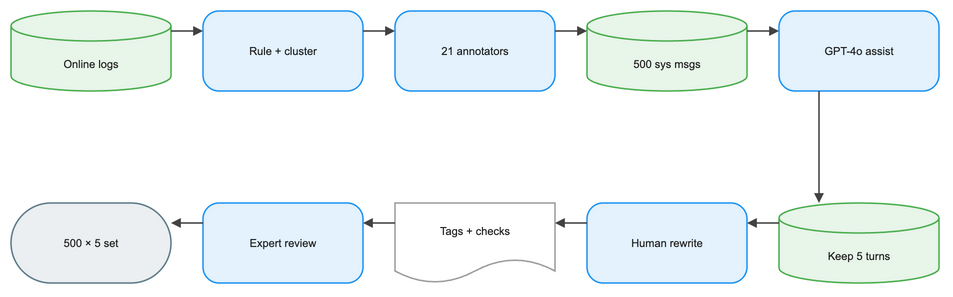

The diagram above was exported from draw.io. Its source (the exported page's mxGraphModel, read from the mxfile embedded in the PNG):
<mxGraphModel dx="1120" dy="720" grid="1" gridSize="8" guides="1" tooltips="1" connect="1" arrows="1" fold="1" page="1" pageScale="1" pageWidth="992" pageHeight="392" math="1" background="#FFFFFF">
  <root>
    <mxCell id="0" />
    <mxCell id="1" parent="0" />
    <mxCell id="2" value="Online logs" style="shape=cylinder3;boundedLbl=1;backgroundOutline=1;size=15;html=1;whiteSpace=wrap;fillColor=#E8F5E9;strokeColor=#4CAF50;strokeWidth=1.5;fontColor=#212121;fontSize=11;fontFamily=Arial, Helvetica, sans-serif;verticalAlign=middle;align=center" vertex="1" parent="1">
      <mxGeometry x="-16" y="40" width="160" height="80" as="geometry" />
    </mxCell>
    <mxCell id="3" value="Rule + cluster" style="rounded=1;arcSize=20;html=1;whiteSpace=wrap;fillColor=#E3F2FD;strokeColor=#2196F3;strokeWidth=1.5;fontColor=#212121;fontSize=11;fontFamily=Arial, Helvetica, sans-serif;verticalAlign=middle;align=center" vertex="1" parent="1">
      <mxGeometry x="176" y="40" width="160" height="80" as="geometry" />
    </mxCell>
    <mxCell id="4" value="21 annotators" style="rounded=1;arcSize=20;html=1;whiteSpace=wrap;fillColor=#E3F2FD;strokeColor=#2196F3;strokeWidth=1.5;fontColor=#212121;fontSize=11;fontFamily=Arial, Helvetica, sans-serif;verticalAlign=middle;align=center" vertex="1" parent="1">
      <mxGeometry x="368" y="40" width="160" height="80" as="geometry" />
    </mxCell>
    <mxCell id="5" value="500 sys msgs" style="shape=cylinder3;boundedLbl=1;backgroundOutline=1;size=15;html=1;whiteSpace=wrap;fillColor=#E8F5E9;strokeColor=#4CAF50;strokeWidth=1.5;fontColor=#212121;fontSize=11;fontFamily=Arial, Helvetica, sans-serif;verticalAlign=middle;align=center" vertex="1" parent="1">
      <mxGeometry x="560" y="40" width="160" height="80" as="geometry" />
    </mxCell>
    <mxCell id="6" value="GPT-4o assist" style="rounded=1;arcSize=20;html=1;whiteSpace=wrap;fillColor=#E3F2FD;strokeColor=#2196F3;strokeWidth=1.5;fontColor=#212121;fontSize=11;fontFamily=Arial, Helvetica, sans-serif;verticalAlign=middle;align=center" vertex="1" parent="1">
      <mxGeometry x="752" y="40" width="160" height="80" as="geometry" />
    </mxCell>
    <mxCell id="7" value="Keep 5 turns" style="shape=cylinder3;boundedLbl=1;backgroundOutline=1;size=15;html=1;whiteSpace=wrap;fillColor=#E8F5E9;strokeColor=#4CAF50;strokeWidth=1.5;fontColor=#212121;fontSize=11;fontFamily=Arial, Helvetica, sans-serif;verticalAlign=middle;align=center" vertex="1" parent="1">
      <mxGeometry x="752" y="232" width="160" height="80" as="geometry" />
    </mxCell>
    <mxCell id="8" value="Human rewrite" style="rounded=1;arcSize=20;html=1;whiteSpace=wrap;fillColor=#E3F2FD;strokeColor=#2196F3;strokeWidth=1.5;fontColor=#212121;fontSize=11;fontFamily=Arial, Helvetica, sans-serif;verticalAlign=middle;align=center" vertex="1" parent="1">
      <mxGeometry x="560" y="232" width="160" height="80" as="geometry" />
    </mxCell>
    <mxCell id="9" value="Tags + checks" style="shape=document;boundedLbl=1;html=1;whiteSpace=wrap;fillColor=#FFFFFF;strokeColor=#9E9E9E;strokeWidth=1.5;fontColor=#212121;fontSize=11;fontFamily=Arial, Helvetica, sans-serif;verticalAlign=middle;align=center" vertex="1" parent="1">
      <mxGeometry x="368" y="232" width="160" height="80" as="geometry" />
    </mxCell>
    <mxCell id="10" value="Expert review" style="rounded=1;arcSize=20;html=1;whiteSpace=wrap;fillColor=#E3F2FD;strokeColor=#2196F3;strokeWidth=1.5;fontColor=#212121;fontSize=11;fontFamily=Arial, Helvetica, sans-serif;verticalAlign=middle;align=center" vertex="1" parent="1">
      <mxGeometry x="176" y="232" width="160" height="80" as="geometry" />
    </mxCell>
    <mxCell id="11" value="500 × 5 set" style="rounded=1;arcSize=50;html=1;whiteSpace=wrap;fillColor=#ECEFF1;strokeColor=#607D8B;strokeWidth=1.5;fontColor=#212121;fontSize=11;fontFamily=Arial, Helvetica, sans-serif;verticalAlign=middle;align=center" vertex="1" parent="1">
      <mxGeometry x="-16" y="232" width="160" height="80" as="geometry" />
    </mxCell>
    <mxCell id="12" value="" style="edgeStyle=orthogonalEdgeStyle;rounded=0;orthogonalLoop=1;jettySize=auto;html=1;strokeColor=#424242;strokeWidth=1.5;endArrow=block;endFill=1;exitX=1;exitY=0.25;exitDx=0;exitDy=0;entryX=0;entryY=0.25;entryDx=0;entryDy=0;jumpStyle=arc;jumpSize=8" edge="1" parent="1" source="2" target="3">
      <mxGeometry relative="1" as="geometry" />
    </mxCell>
    <mxCell id="13" value="" style="edgeStyle=orthogonalEdgeStyle;rounded=0;orthogonalLoop=1;jettySize=auto;html=1;strokeColor=#424242;strokeWidth=1.5;endArrow=block;endFill=1;exitX=1;exitY=0.25;exitDx=0;exitDy=0;entryX=0;entryY=0.25;entryDx=0;entryDy=0;jumpStyle=arc;jumpSize=8" edge="1" parent="1" source="3" target="4">
      <mxGeometry relative="1" as="geometry" />
    </mxCell>
    <mxCell id="14" value="" style="edgeStyle=orthogonalEdgeStyle;rounded=0;orthogonalLoop=1;jettySize=auto;html=1;strokeColor=#424242;strokeWidth=1.5;endArrow=block;endFill=1;exitX=1;exitY=0.25;exitDx=0;exitDy=0;entryX=0;entryY=0.25;entryDx=0;entryDy=0;jumpStyle=arc;jumpSize=8" edge="1" parent="1" source="4" target="5">
      <mxGeometry relative="1" as="geometry" />
    </mxCell>
    <mxCell id="15" value="" style="edgeStyle=orthogonalEdgeStyle;rounded=0;orthogonalLoop=1;jettySize=auto;html=1;strokeColor=#424242;strokeWidth=1.5;endArrow=block;endFill=1;exitX=1;exitY=0.25;exitDx=0;exitDy=0;entryX=0;entryY=0.25;entryDx=0;entryDy=0;jumpStyle=arc;jumpSize=8" edge="1" parent="1" source="5" target="6">
      <mxGeometry relative="1" as="geometry" />
    </mxCell>
    <mxCell id="16" value="" style="edgeStyle=orthogonalEdgeStyle;rounded=0;orthogonalLoop=1;jettySize=auto;html=1;strokeColor=#424242;strokeWidth=1.5;endArrow=block;endFill=1;exitX=0.25;exitY=1;exitDx=0;exitDy=0;entryX=0.25;entryY=0;entryDx=0;entryDy=0;jumpStyle=arc;jumpSize=8" edge="1" parent="1" source="6" target="7">
      <mxGeometry relative="1" as="geometry" />
    </mxCell>
    <mxCell id="17" value="" style="edgeStyle=orthogonalEdgeStyle;rounded=0;orthogonalLoop=1;jettySize=auto;html=1;strokeColor=#424242;strokeWidth=1.5;endArrow=block;endFill=1;exitX=0;exitY=0.25;exitDx=0;exitDy=0;entryX=1;entryY=0.25;entryDx=0;entryDy=0;jumpStyle=arc;jumpSize=8" edge="1" parent="1" source="7" target="8">
      <mxGeometry relative="1" as="geometry" />
    </mxCell>
    <mxCell id="18" value="" style="edgeStyle=orthogonalEdgeStyle;rounded=0;orthogonalLoop=1;jettySize=auto;html=1;strokeColor=#424242;strokeWidth=1.5;endArrow=block;endFill=1;exitX=0;exitY=0.25;exitDx=0;exitDy=0;entryX=1;entryY=0.25;entryDx=0;entryDy=0;jumpStyle=arc;jumpSize=8" edge="1" parent="1" source="8" target="9">
      <mxGeometry relative="1" as="geometry" />
    </mxCell>
    <mxCell id="19" value="" style="edgeStyle=orthogonalEdgeStyle;rounded=0;orthogonalLoop=1;jettySize=auto;html=1;strokeColor=#424242;strokeWidth=1.5;endArrow=block;endFill=1;exitX=0;exitY=0.25;exitDx=0;exitDy=0;entryX=1;entryY=0.25;entryDx=0;entryDy=0;jumpStyle=arc;jumpSize=8" edge="1" parent="1" source="9" target="10">
      <mxGeometry relative="1" as="geometry" />
    </mxCell>
    <mxCell id="20" value="" style="edgeStyle=orthogonalEdgeStyle;rounded=0;orthogonalLoop=1;jettySize=auto;html=1;strokeColor=#424242;strokeWidth=1.5;endArrow=block;endFill=1;exitX=0;exitY=0.25;exitDx=0;exitDy=0;entryX=1;entryY=0.25;entryDx=0;entryDy=0;jumpStyle=arc;jumpSize=8" edge="1" parent="1" source="10" target="11">
      <mxGeometry relative="1" as="geometry" />
    </mxCell>
  </root>
</mxGraphModel>